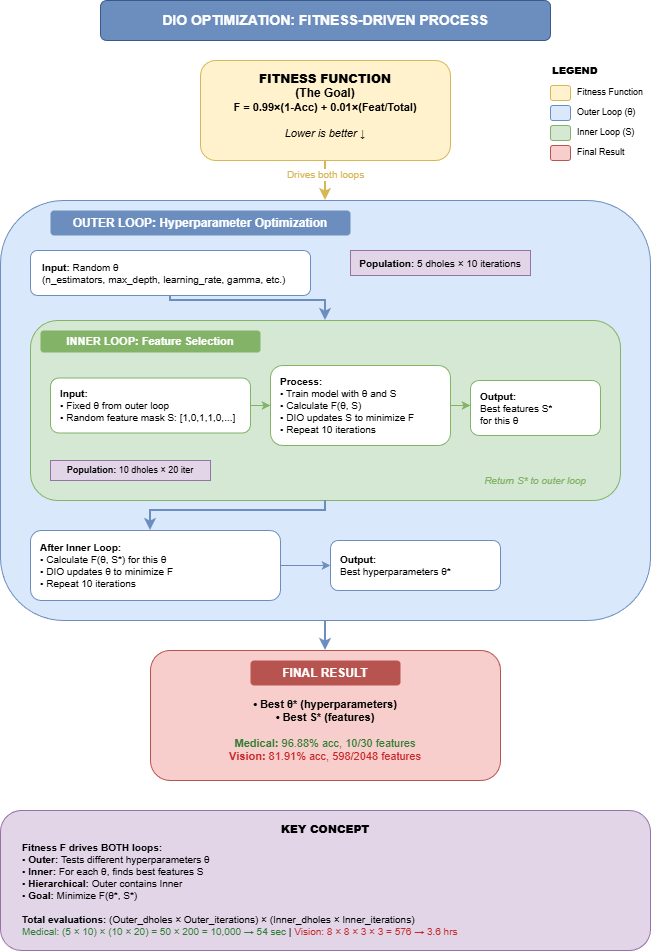

The diagram above was exported from draw.io. Its source (the exported page's mxGraphModel, read from the mxfile embedded in the PNG):
<mxGraphModel dx="989" dy="372" grid="1" gridSize="10" guides="1" tooltips="1" connect="1" arrows="1" fold="1" page="1" pageScale="1" pageWidth="850" pageHeight="1100" math="0" shadow="0">
  <root>
    <mxCell id="0" />
    <mxCell id="1" parent="0" />
    <mxCell id="title" parent="1" style="rounded=1;whiteSpace=wrap;html=1;fillColor=#6c8ebf;strokeColor=#3a5a8c;fontColor=#ffffff;fontSize=14;verticalAlign=middle;" value="&lt;b&gt;DIO OPTIMIZATION: FITNESS-DRIVEN PROCESS&lt;/b&gt;" vertex="1">
      <mxGeometry height="40" width="450" x="200" y="20" as="geometry" />
    </mxCell>
    <mxCell id="fitness_box" parent="1" style="rounded=1;whiteSpace=wrap;html=1;fillColor=#fff2cc;strokeColor=#d6b656;fontSize=12;fontStyle=1;verticalAlign=top;spacingTop=5;" value="&lt;b&gt;FITNESS FUNCTION&lt;/b&gt;&lt;br&gt;(The Goal)" vertex="1">
      <mxGeometry height="100" width="250" x="300" y="80" as="geometry" />
    </mxCell>
    <mxCell id="fitness_formula" parent="1" style="text;html=1;strokeColor=none;fillColor=none;align=center;verticalAlign=middle;whiteSpace=wrap;rounded=0;fontSize=11;" value="&lt;b&gt;F = 0.99×(1-Acc) + 0.01×(Feat/Total)&lt;/b&gt;&lt;br&gt;&lt;br&gt;&lt;i&gt;Lower is better ↓&lt;/i&gt;" vertex="1">
      <mxGeometry height="50" width="230" x="310" y="115" as="geometry" />
    </mxCell>
    <mxCell id="arrow_fitness_outer" edge="1" parent="1" source="fitness_box" style="edgeStyle=orthogonalEdgeStyle;rounded=0;orthogonalLoop=1;jettySize=auto;html=1;strokeColor=#d6b656;strokeWidth=2;endArrow=classic;endFill=1;fontSize=10;fontColor=#d6b656;labelBackgroundColor=#ffffff;" target="outer_loop" value="Drives both loops">
      <mxGeometry relative="1" x="-0.3" as="geometry">
        <mxPoint as="offset" />
      </mxGeometry>
    </mxCell>
    <mxCell id="outer_loop" parent="1" style="rounded=1;whiteSpace=wrap;html=1;fillColor=#dae8fc;strokeColor=#6c8ebf;fontSize=11;verticalAlign=top;spacingTop=5;" value="" vertex="1">
      <mxGeometry height="420" width="650" x="100" y="220" as="geometry" />
    </mxCell>
    <mxCell id="outer_title" parent="1" style="text;html=1;strokeColor=none;fillColor=#6c8ebf;align=center;verticalAlign=middle;whiteSpace=wrap;rounded=1;fontSize=12;fontColor=#ffffff;" value="&lt;b&gt;OUTER LOOP: Hyperparameter Optimization&lt;/b&gt;" vertex="1">
      <mxGeometry height="25" width="300" x="150" y="230" as="geometry" />
    </mxCell>
    <mxCell id="outer_input" parent="1" style="rounded=1;whiteSpace=wrap;html=1;fillColor=#ffffff;strokeColor=#6c8ebf;fontSize=10;align=left;spacingLeft=10;" value="&lt;b&gt;Input:&lt;/b&gt; Random θ&lt;br&gt;(n_estimators, max_depth, learning_rate, gamma, etc.)" vertex="1">
      <mxGeometry height="45" width="280" x="130" y="270" as="geometry" />
    </mxCell>
    <mxCell id="outer_population" parent="1" style="rounded=0;whiteSpace=wrap;html=1;fillColor=#e1d5e7;strokeColor=#9673a6;fontSize=10;" value="&lt;b&gt;Population:&lt;/b&gt;&amp;nbsp;5 dholes × 10 iterations" vertex="1">
      <mxGeometry height="25" width="180" x="450" y="270" as="geometry" />
    </mxCell>
    <mxCell id="arrow_outer_inner" edge="1" parent="1" source="outer_input" style="edgeStyle=orthogonalEdgeStyle;rounded=0;orthogonalLoop=1;jettySize=auto;html=1;strokeColor=#6c8ebf;strokeWidth=2;endArrow=classic;endFill=1;" target="inner_loop">
      <mxGeometry relative="1" as="geometry">
        <Array as="points">
          <mxPoint x="270" y="320" />
          <mxPoint x="425" y="320" />
        </Array>
      </mxGeometry>
    </mxCell>
    <mxCell id="inner_loop" parent="1" style="rounded=1;whiteSpace=wrap;html=1;fillColor=#d5e8d4;strokeColor=#82b366;fontSize=10;verticalAlign=top;spacingTop=5;" value="" vertex="1">
      <mxGeometry height="180" width="590" x="130" y="340" as="geometry" />
    </mxCell>
    <mxCell id="inner_title" parent="1" style="text;html=1;strokeColor=none;fillColor=#82b366;align=center;verticalAlign=middle;whiteSpace=wrap;rounded=1;fontSize=11;fontColor=#ffffff;" value="&lt;b&gt;INNER LOOP: Feature Selection&lt;/b&gt;" vertex="1">
      <mxGeometry height="22" width="220" x="140" y="350" as="geometry" />
    </mxCell>
    <mxCell id="inner_input" parent="1" style="rounded=1;whiteSpace=wrap;html=1;fillColor=#ffffff;strokeColor=#82b366;fontSize=10;align=left;spacingLeft=8;" value="&lt;b&gt;Input:&lt;/b&gt;&lt;br&gt;• Fixed θ from outer loop&lt;br&gt;• Random feature mask S: [1,0,1,1,0,...]" vertex="1">
      <mxGeometry height="55" width="200" x="150" y="397.5" as="geometry" />
    </mxCell>
    <mxCell id="inner_process" parent="1" style="rounded=1;whiteSpace=wrap;html=1;fillColor=#ffffff;strokeColor=#82b366;fontSize=10;align=left;spacingLeft=8;" value="&lt;b&gt;Process:&lt;/b&gt;&lt;br&gt;• Train model with θ and S&lt;br&gt;• Calculate F(θ, S)&lt;br&gt;• DIO updates S to minimize F&lt;br&gt;• Repeat 10 iterations" vertex="1">
      <mxGeometry height="80" width="180" x="370" y="385" as="geometry" />
    </mxCell>
    <mxCell id="inner_output" parent="1" style="rounded=1;whiteSpace=wrap;html=1;fillColor=#ffffff;strokeColor=#82b366;fontSize=10;align=left;spacingLeft=8;" value="&lt;b&gt;Output:&lt;/b&gt;&lt;br&gt;Best features S*&lt;br&gt;for this θ" vertex="1">
      <mxGeometry height="55" width="130" x="570" y="400" as="geometry" />
    </mxCell>
    <mxCell id="inner_population" parent="1" style="rounded=0;whiteSpace=wrap;html=1;fillColor=#e1d5e7;strokeColor=#9673a6;fontSize=9;" value="&lt;b&gt;Population:&lt;/b&gt;&amp;nbsp;10 dholes × 20 iter" vertex="1">
      <mxGeometry height="20" width="160" x="150" y="480" as="geometry" />
    </mxCell>
    <mxCell id="arrow_inner1" edge="1" parent="1" source="inner_input" style="edgeStyle=orthogonalEdgeStyle;rounded=0;orthogonalLoop=1;jettySize=auto;html=1;strokeColor=#82b366;strokeWidth=1;endArrow=classic;endFill=1;entryX=0;entryY=0.5;entryDx=0;entryDy=0;" target="inner_process">
      <mxGeometry relative="1" as="geometry">
        <Array as="points" />
        <mxPoint x="370" y="412" as="targetPoint" />
      </mxGeometry>
    </mxCell>
    <mxCell id="arrow_inner2" edge="1" parent="1" source="inner_process" style="edgeStyle=orthogonalEdgeStyle;rounded=0;orthogonalLoop=1;jettySize=auto;html=1;strokeColor=#82b366;strokeWidth=1;endArrow=classic;endFill=1;">
      <mxGeometry relative="1" as="geometry">
        <mxPoint x="570" y="425" as="targetPoint" />
      </mxGeometry>
    </mxCell>
    <mxCell id="return_text" parent="1" style="text;html=1;strokeColor=none;fillColor=none;align=center;verticalAlign=middle;whiteSpace=wrap;rounded=0;fontSize=10;fontColor=#82b366;" value="&lt;i&gt;Return S* to outer loop&lt;/i&gt;" vertex="1">
      <mxGeometry height="20" width="130" x="570" y="490" as="geometry" />
    </mxCell>
    <mxCell id="outer_process" parent="1" style="rounded=1;whiteSpace=wrap;html=1;fillColor=#ffffff;strokeColor=#6c8ebf;fontSize=10;align=left;spacingLeft=8;" value="&lt;b&gt;After Inner Loop:&lt;/b&gt;&lt;br&gt;• Calculate F(θ, S*) for this θ&lt;br&gt;• DIO updates θ to minimize F&lt;br&gt;• Repeat 10 iterations" vertex="1">
      <mxGeometry height="70" width="250" x="130" y="550" as="geometry" />
    </mxCell>
    <mxCell id="outer_output" parent="1" style="rounded=1;whiteSpace=wrap;html=1;fillColor=#ffffff;strokeColor=#6c8ebf;fontSize=10;align=left;spacingLeft=8;" value="&lt;b&gt;Output:&lt;/b&gt;&lt;br&gt;Best hyperparameters θ*" vertex="1">
      <mxGeometry height="50" width="170" x="430" y="560" as="geometry" />
    </mxCell>
    <mxCell id="arrow_inner_outer" edge="1" parent="1" source="inner_loop" style="edgeStyle=orthogonalEdgeStyle;rounded=0;orthogonalLoop=1;jettySize=auto;html=1;strokeColor=#6c8ebf;strokeWidth=2;endArrow=classic;endFill=1;">
      <mxGeometry relative="1" as="geometry">
        <Array as="points">
          <mxPoint x="425" y="530" />
          <mxPoint x="250" y="530" />
        </Array>
        <mxPoint x="250" y="550" as="targetPoint" />
      </mxGeometry>
    </mxCell>
    <mxCell id="arrow_outer_out" edge="1" parent="1" source="outer_process" style="edgeStyle=orthogonalEdgeStyle;rounded=0;orthogonalLoop=1;jettySize=auto;html=1;strokeColor=#6c8ebf;strokeWidth=1;endArrow=classic;endFill=1;" target="outer_output">
      <mxGeometry relative="1" as="geometry" />
    </mxCell>
    <mxCell id="arrow_outer_final" edge="1" parent="1" source="outer_loop" style="edgeStyle=orthogonalEdgeStyle;rounded=0;orthogonalLoop=1;jettySize=auto;html=1;strokeColor=#6c8ebf;strokeWidth=2;endArrow=classic;endFill=1;" target="final_result">
      <mxGeometry relative="1" as="geometry" />
    </mxCell>
    <mxCell id="final_result" parent="1" style="rounded=1;whiteSpace=wrap;html=1;fillColor=#f8cecc;strokeColor=#b85450;fontSize=11;verticalAlign=top;spacingTop=5;" value="" vertex="1">
      <mxGeometry height="130" width="350" x="250" y="670" as="geometry" />
    </mxCell>
    <mxCell id="final_title" parent="1" style="text;html=1;strokeColor=none;fillColor=#b85450;align=center;verticalAlign=middle;whiteSpace=wrap;rounded=1;fontSize=12;fontColor=#ffffff;" value="&lt;b&gt;FINAL RESULT&lt;/b&gt;" vertex="1">
      <mxGeometry height="25" width="150" x="350" y="680" as="geometry" />
    </mxCell>
    <mxCell id="final_content" parent="1" style="text;html=1;strokeColor=none;fillColor=none;align=center;verticalAlign=middle;whiteSpace=wrap;rounded=0;fontSize=11;" value="&lt;b&gt;• Best θ* (hyperparameters)&lt;/b&gt;&lt;br&gt;&lt;b&gt;• Best S* (features)&lt;/b&gt;&lt;br&gt;&lt;br&gt;&lt;font color=&quot;#2e7d32&quot;&gt;&lt;b&gt;Medical:&lt;/b&gt; 96.88% acc, 10/30 features&lt;/font&gt;&lt;br&gt;&lt;font color=&quot;#c62828&quot;&gt;&lt;b&gt;Vision:&lt;/b&gt; 81.91% acc, 598/2048 features&lt;/font&gt;" vertex="1">
      <mxGeometry height="80" width="310" x="270" y="710" as="geometry" />
    </mxCell>
    <mxCell id="key_concept" parent="1" style="rounded=1;whiteSpace=wrap;html=1;fillColor=#e1d5e7;strokeColor=#9673a6;fontSize=11;fontStyle=1;verticalAlign=top;spacingTop=5;" value="&lt;b&gt;KEY CONCEPT&lt;/b&gt;" vertex="1">
      <mxGeometry height="140" width="650" x="100" y="830" as="geometry" />
    </mxCell>
    <mxCell id="key_content" parent="1" style="text;html=1;strokeColor=none;fillColor=none;align=left;verticalAlign=top;whiteSpace=wrap;rounded=0;fontSize=10;spacingLeft=10;" value="&lt;b&gt;Fitness F drives BOTH loops:&lt;/b&gt;&lt;br&gt;• &lt;b&gt;Outer:&lt;/b&gt; Tests different hyperparameters θ&lt;br&gt;• &lt;b&gt;Inner:&lt;/b&gt; For each θ, finds best features S&lt;br&gt;• &lt;b&gt;Hierarchical:&lt;/b&gt; Outer contains Inner&lt;br&gt;• &lt;b&gt;Goal:&lt;/b&gt; Minimize F(θ*, S*)&lt;br&gt;&lt;br&gt;&lt;b&gt;Total evaluations:&lt;/b&gt;&amp;nbsp;(Outer_dholes × Outer_iterations) × (Inner_dholes × Inner_iterations)&lt;br&gt;&lt;font color=&quot;#2e7d32&quot;&gt;Medical: (5 × 10) × (10 × 20) = 50 × 200 = 10,000 → 54 sec&lt;/font&gt;  |  &lt;font color=&quot;#c62828&quot;&gt;Vision: 8 × 8 × 3 × 3 = 576 → 3.6 hrs&lt;/font&gt;" vertex="1">
      <mxGeometry height="90" width="630" x="110" y="855" as="geometry" />
    </mxCell>
    <mxCell id="legend_title" parent="1" style="text;html=1;strokeColor=none;fillColor=none;align=left;verticalAlign=middle;whiteSpace=wrap;rounded=0;fontSize=10;fontStyle=1;" value="&lt;b&gt;LEGEND&lt;/b&gt;" vertex="1">
      <mxGeometry height="20" width="60" x="650" y="80" as="geometry" />
    </mxCell>
    <mxCell id="legend_fitness" parent="1" style="rounded=1;whiteSpace=wrap;html=1;fillColor=#fff2cc;strokeColor=#d6b656;fontSize=9;" value="" vertex="1">
      <mxGeometry height="15" width="20" x="650" y="105" as="geometry" />
    </mxCell>
    <mxCell id="legend_fitness_text" parent="1" style="text;html=1;strokeColor=none;fillColor=none;align=left;verticalAlign=middle;whiteSpace=wrap;rounded=0;fontSize=9;" value="Fitness Function" vertex="1">
      <mxGeometry height="20" width="80" x="675" y="102" as="geometry" />
    </mxCell>
    <mxCell id="legend_outer" parent="1" style="rounded=1;whiteSpace=wrap;html=1;fillColor=#dae8fc;strokeColor=#6c8ebf;fontSize=9;" value="" vertex="1">
      <mxGeometry height="15" width="20" x="650" y="125" as="geometry" />
    </mxCell>
    <mxCell id="legend_outer_text" parent="1" style="text;html=1;strokeColor=none;fillColor=none;align=left;verticalAlign=middle;whiteSpace=wrap;rounded=0;fontSize=9;" value="Outer Loop (θ)" vertex="1">
      <mxGeometry height="20" width="80" x="675" y="122" as="geometry" />
    </mxCell>
    <mxCell id="legend_inner" parent="1" style="rounded=1;whiteSpace=wrap;html=1;fillColor=#d5e8d4;strokeColor=#82b366;fontSize=9;" value="" vertex="1">
      <mxGeometry height="15" width="20" x="650" y="145" as="geometry" />
    </mxCell>
    <mxCell id="legend_inner_text" parent="1" style="text;html=1;strokeColor=none;fillColor=none;align=left;verticalAlign=middle;whiteSpace=wrap;rounded=0;fontSize=9;" value="Inner Loop (S)" vertex="1">
      <mxGeometry height="20" width="80" x="675" y="142" as="geometry" />
    </mxCell>
    <mxCell id="legend_result" parent="1" style="rounded=1;whiteSpace=wrap;html=1;fillColor=#f8cecc;strokeColor=#b85450;fontSize=9;" value="" vertex="1">
      <mxGeometry height="15" width="20" x="650" y="165" as="geometry" />
    </mxCell>
    <mxCell id="legend_result_text" parent="1" style="text;html=1;strokeColor=none;fillColor=none;align=left;verticalAlign=middle;whiteSpace=wrap;rounded=0;fontSize=9;" value="Final Result" vertex="1">
      <mxGeometry height="20" width="80" x="675" y="162" as="geometry" />
    </mxCell>
  </root>
</mxGraphModel>